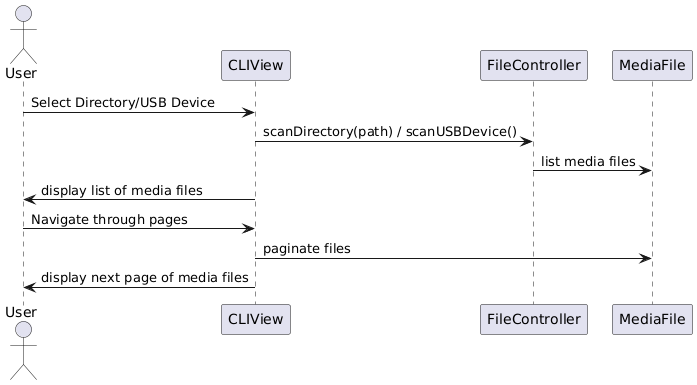

The diagram above was rendered by PlantUML. Its source (embedded in the PNG):
@startuml
actor User
participant CLIView
participant FileController
participant MediaFile

User -> CLIView : Select Directory/USB Device
CLIView -> FileController : scanDirectory(path) / scanUSBDevice()
FileController -> MediaFile : list media files
CLIView -> User : display list of media files
User -> CLIView : Navigate through pages
CLIView -> MediaFile : paginate files
CLIView -> User : display next page of media files
@enduml